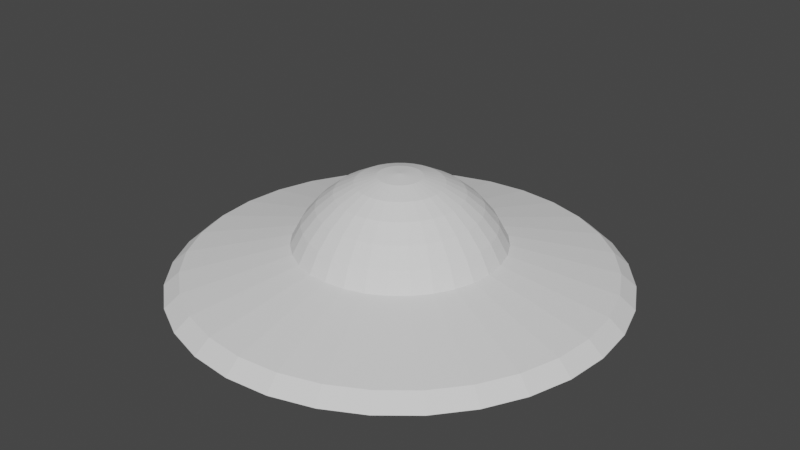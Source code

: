 # Source: hat.blend  (saved by Blender 3.3.6; exported with 4.5.12 LTS)
import bpy
from mathutils import Matrix  # noqa: F401  (used for matrix-valued properties, if any)

bpy.ops.wm.read_factory_settings(use_empty=True)
scene = bpy.context.scene
scene.name = 'Scene'

# ---- collections
col_collection = bpy.data.collections.new('Collection'); scene.collection.children.link(col_collection)

# ---- world
world_world = bpy.data.worlds.new('World'); scene.world = world_world
world_world.use_nodes = True; world_world.node_tree.nodes.clear()
_N = world_world.node_tree.nodes; _L = world_world.node_tree.links
n0 = _N.new('ShaderNodeOutputWorld'); n0.name = 'World Output'; n0.location = (300, 300)
n1 = _N.new('ShaderNodeBackground'); n1.name = 'Background'; n1.location = (10, 300)
n1.inputs[0].default_value = (0.05088, 0.05088, 0.05088, 1.0)
_L.new(n1.outputs[0], n0.inputs[0])
n0.is_active_output = True
world_world.color = (0.05088, 0.05088, 0.05088)
world_world.use_sun_shadow = False
world_world.sun_shadow_jitter_overblur = 0.0

# ---- meshes
me_sphere = bpy.data.meshes.new('Sphere')
me_sphere.from_pydata([(0.0, 0.5556, 0.8315), (0.0, 0.8315, 0.5556), (-1.554e-07, 1.996, 0.04981), (0.03806, 0.1913, 0.9808), (0.07466, 0.3753, 0.9239), (0.1084, 0.5449, 0.8315), (0.1379, 0.6935, 0.7071), (0.1622, 0.8155, 0.5556), (0.1802, 0.9061, 0.3827), (0.3895, 1.958, 0.04981), (0.07466, 0.1802, 0.9808), (0.1464, 0.3536, 0.9239), (0.2126, 0.5133, 0.8315), (0.2706, 0.6533, 0.7071), (0.3182, 0.7682, 0.5556), (0.3536, 0.8536, 0.3827), (0.764, 1.844, 0.04981), (0.1084, 0.1622, 0.9808), (0.2126, 0.3182, 0.9239), (0.3087, 0.4619, 0.8315), (0.3928, 0.5879, 0.7071), (0.4619, 0.6913, 0.5556), (0.5133, 0.7682, 0.3827), (1.109, 1.66, 0.04981), (0.1379, 0.1379, 0.9808), (0.2706, 0.2706, 0.9239), (0.3928, 0.3928, 0.8315), (0.5, 0.5, 0.7071), (0.5879, 0.5879, 0.5556), (0.6533, 0.6533, 0.3827), (1.412, 1.412, 0.04981), (0.1622, 0.1084, 0.9808), (0.3182, 0.2126, 0.9239), (0.4619, 0.3087, 0.8315), (0.5879, 0.3928, 0.7071), (0.6913, 0.4619, 0.5556), (0.7682, 0.5133, 0.3827), (1.66, 1.109, 0.04981), (0.0, 0.0, 1.0), (0.1802, 0.07466, 0.9808), (0.3536, 0.1464, 0.9239), (0.5133, 0.2126, 0.8315), (0.6533, 0.2706, 0.7071), (0.7682, 0.3182, 0.5556), (0.8536, 0.3536, 0.3827), (1.844, 0.764, 0.04981), (0.1913, 0.03806, 0.9808), (0.3753, 0.07466, 0.9239), (0.5449, 0.1084, 0.8315), (0.6935, 0.1379, 0.7071), (0.8155, 0.1622, 0.5556), (0.9061, 0.1802, 0.3827), (1.958, 0.3895, 0.04981), (0.1951, -1.118e-08, 0.9808), (0.3827, -2.235e-08, 0.9239), (0.5556, -5.215e-08, 0.8315), (0.7071, 1.49e-08, 0.7071), (0.8315, -8.941e-08, 0.5556), (0.9239, 4.47e-08, 0.3827), (1.996, -3.959e-07, 0.04981), (0.1913, -0.03806, 0.9808), (0.3753, -0.07466, 0.9239), (0.5449, -0.1084, 0.8315), (0.6935, -0.1379, 0.7071), (0.8155, -0.1622, 0.5556), (0.9061, -0.1802, 0.3827), (1.958, -0.3895, 0.04981), (0.1802, -0.07466, 0.9808), (0.3536, -0.1464, 0.9239), (0.5133, -0.2126, 0.8315), (0.6533, -0.2706, 0.7071), (0.7682, -0.3182, 0.5556), (0.8536, -0.3536, 0.3827), (1.844, -0.764, 0.04981), (0.1622, -0.1084, 0.9808), (0.3182, -0.2126, 0.9239), (0.4619, -0.3087, 0.8315), (0.5879, -0.3928, 0.7071), (0.6913, -0.4619, 0.5556), (0.7682, -0.5133, 0.3827), (1.66, -1.109, 0.04981), (0.1379, -0.1379, 0.9808), (0.2706, -0.2706, 0.9239), (0.3928, -0.3928, 0.8315), (0.5, -0.5, 0.7071), (0.5879, -0.5879, 0.5556), (0.6533, -0.6533, 0.3827), (1.412, -1.412, 0.04981), (0.1084, -0.1622, 0.9808), (0.2126, -0.3182, 0.9239), (0.3087, -0.4619, 0.8315), (0.3928, -0.5879, 0.7071), (0.4619, -0.6913, 0.5556), (0.5133, -0.7682, 0.3827), (1.109, -1.66, 0.04981), (0.07466, -0.1802, 0.9808), (0.1464, -0.3536, 0.9239), (0.2126, -0.5133, 0.8315), (0.2706, -0.6533, 0.7071), (0.3182, -0.7682, 0.5556), (0.3536, -0.8536, 0.3827), (0.764, -1.844, 0.04981), (0.03806, -0.1913, 0.9808), (0.07466, -0.3753, 0.9239), (0.1084, -0.5449, 0.8315), (0.1379, -0.6935, 0.7071), (0.1622, -0.8155, 0.5556), (0.1802, -0.9061, 0.3827), (0.3895, -1.958, 0.04981), (-7.451e-09, -0.1951, 0.9808), (-5.215e-08, -0.3827, 0.9239), (-9.686e-08, -0.5556, 0.8315), (-1.49e-08, -0.7071, 0.7071), (-1.043e-07, -0.8315, 0.5556), (2.98e-08, -0.9239, 0.3827), (-8.099e-07, -1.996, 0.04981), (-0.03806, -0.1913, 0.9808), (-0.07466, -0.3753, 0.9239), (-0.1084, -0.5449, 0.8315), (-0.1379, -0.6935, 0.7071), (-0.1622, -0.8155, 0.5556), (-0.1802, -0.9061, 0.3827), (-0.3895, -1.958, 0.04981), (-0.07466, -0.1802, 0.9808), (-0.1464, -0.3536, 0.9239), (-0.2126, -0.5133, 0.8315), (-0.2706, -0.6533, 0.7071), (-0.3182, -0.7682, 0.5556), (-0.3536, -0.8536, 0.3827), (-0.764, -1.844, 0.04981), (-0.1084, -0.1622, 0.9808), (-0.2126, -0.3182, 0.9239), (-0.3087, -0.4619, 0.8315), (-0.3928, -0.5879, 0.7071), (-0.4619, -0.6913, 0.5556), (-0.5133, -0.7682, 0.3827), (-1.109, -1.66, 0.04981), (-0.1379, -0.1379, 0.9808), (-0.2706, -0.2706, 0.9239), (-0.3928, -0.3928, 0.8315), (-0.5, -0.5, 0.7071), (-0.5879, -0.5879, 0.5556), (-0.6533, -0.6533, 0.3827), (-1.412, -1.412, 0.04981), (-0.1622, -0.1084, 0.9808), (-0.3182, -0.2126, 0.9239), (-0.4619, -0.3087, 0.8315), (-0.5879, -0.3928, 0.7071), (-0.6913, -0.4619, 0.5556), (-0.7682, -0.5133, 0.3827), (-1.66, -1.109, 0.04981), (-0.1802, -0.07466, 0.9808), (-0.3536, -0.1464, 0.9239), (-0.5133, -0.2126, 0.8315), (-0.6533, -0.2706, 0.7071), (-0.7682, -0.3182, 0.5556), (-0.8536, -0.3536, 0.3827), (-1.844, -0.764, 0.04981), (-0.1913, -0.03806, 0.9808), (-0.3753, -0.07466, 0.9239), (-0.5449, -0.1084, 0.8315), (-0.6935, -0.1379, 0.7071), (-0.8155, -0.1622, 0.5556), (-0.9061, -0.1802, 0.3827), (-1.958, -0.3895, 0.04981), (-0.1951, 1.863e-08, 0.9808), (-0.3827, 5.215e-08, 0.9239), (-0.5556, 1.49e-07, 0.8315), (-0.7071, 2.98e-08, 0.7071), (-0.8315, 1.639e-07, 0.5556), (-0.9239, 1.49e-08, 0.3827), (-1.996, 8.238e-07, 0.04981), (-0.1913, 0.03806, 0.9808), (-0.3753, 0.07466, 0.9239), (-0.5449, 0.1084, 0.8315), (-0.6935, 0.1379, 0.7071), (-0.8155, 0.1622, 0.5556), (-0.9061, 0.1802, 0.3827), (-1.958, 0.3895, 0.04981), (-0.1802, 0.07466, 0.9808), (-0.3536, 0.1464, 0.9239), (-0.5133, 0.2126, 0.8315), (-0.6533, 0.2706, 0.7071), (-0.7682, 0.3182, 0.5556), (-0.8536, 0.3536, 0.3827), (-1.844, 0.764, 0.04981), (-0.1622, 0.1084, 0.9808), (-0.3182, 0.2126, 0.9239), (-0.4619, 0.3087, 0.8315), (-0.5879, 0.3928, 0.7071), (-0.6913, 0.4619, 0.5556), (-0.7682, 0.5133, 0.3827), (-1.66, 1.109, 0.04981), (-0.1379, 0.1379, 0.9808), (-0.2706, 0.2706, 0.9239), (-0.3928, 0.3928, 0.8315), (-0.5, 0.5, 0.7071), (-0.5879, 0.5879, 0.5556), (-0.6533, 0.6533, 0.3827), (-1.412, 1.412, 0.04981), (-0.1084, 0.1622, 0.9808), (-0.2126, 0.3182, 0.9239), (-0.3087, 0.4619, 0.8315), (-0.3928, 0.5879, 0.7071), (-0.4619, 0.6913, 0.5556), (-0.5133, 0.7682, 0.3827), (-1.109, 1.66, 0.04981), (-0.07466, 0.1802, 0.9808), (-0.1464, 0.3536, 0.9239), (-0.2126, 0.5133, 0.8315), (-0.2706, 0.6533, 0.7071), (-0.3182, 0.7682, 0.5556), (-0.3536, 0.8536, 0.3827), (-0.764, 1.844, 0.04981), (-0.03806, 0.1913, 0.9808), (-0.07466, 0.3753, 0.9239), (-0.1084, 0.5449, 0.8315), (-0.1379, 0.6935, 0.7071), (-0.1622, 0.8155, 0.5556), (-0.1802, 0.9061, 0.3827), (-0.3895, 1.958, 0.04981), (1.49e-08, 0.1951, 0.9808), (6.706e-08, 0.3827, 0.9239), (8.941e-08, 0.7071, 0.7071), (5.96e-08, 0.9239, 0.3827), (-1.554e-07, 1.995, 0.05317), (-1.352e-07, 1.861, 0.1676), (0.3631, 1.825, 0.1676), (0.3892, 1.957, 0.05317), (0.7122, 1.719, 0.1676), (0.7635, 1.843, 0.05317), (1.034, 1.547, 0.1676), (1.108, 1.659, 0.05317), (1.316, 1.316, 0.1676), (1.411, 1.411, 0.05317), (1.547, 1.034, 0.1676), (1.659, 1.108, 0.05317), (1.719, 0.7122, 0.1676), (1.843, 0.7635, 0.05317), (1.825, 0.3631, 0.1676), (1.957, 0.3892, 0.05317), (1.861, -2.198e-07, 0.1676), (1.995, -3.907e-07, 0.05317), (1.825, -0.3631, 0.1676), (1.957, -0.3892, 0.05317), (1.719, -0.7122, 0.1676), (1.843, -0.7635, 0.05317), (1.547, -1.034, 0.1676), (1.659, -1.108, 0.05317), (1.316, -1.316, 0.1676), (1.411, -1.411, 0.05317), (1.034, -1.547, 0.1676), (1.108, -1.659, 0.05317), (0.7122, -1.719, 0.1676), (0.7635, -1.843, 0.05317), (0.3631, -1.825, 0.1676), (0.3892, -1.957, 0.05317), (-3.806e-07, -1.861, 0.1676), (-7.963e-07, -1.995, 0.05317), (-0.3631, -1.825, 0.1676), (-0.3892, -1.957, 0.05317), (-0.7122, -1.719, 0.1676), (-0.7635, -1.843, 0.05317), (-1.034, -1.547, 0.1676), (-1.108, -1.659, 0.05317), (-1.316, -1.316, 0.1676), (-1.411, -1.411, 0.05317), (-1.547, -1.034, 0.1676), (-1.659, -1.108, 0.05317), (-1.719, -0.7122, 0.1676), (-1.843, -0.7635, 0.05317), (-1.825, -0.3631, 0.1676), (-1.957, -0.3892, 0.05317), (-1.861, 4.244e-07, 0.1676), (-1.995, 8.112e-07, 0.05317), (-1.825, 0.3631, 0.1676), (-1.957, 0.3892, 0.05317), (-1.719, 0.7122, 0.1676), (-1.843, 0.7635, 0.05317), (-1.547, 1.034, 0.1676), (-1.659, 1.108, 0.05317), (-1.316, 1.316, 0.1676), (-1.411, 1.411, 0.05317), (-1.034, 1.547, 0.1676), (-1.108, 1.659, 0.05317), (-0.7122, 1.719, 0.1676), (-0.7635, 1.843, 0.05317), (-0.3631, 1.825, 0.1676), (-0.3892, 1.957, 0.05317)], [], [(226, 224, 8, 227), (221, 38, 3), (222, 221, 3, 4), (0, 222, 4, 5), (223, 0, 5, 6), (1, 223, 6, 7), (224, 1, 7, 8), (287, 219, 224, 226), (9, 228, 230, 16), (229, 15, 22, 231), (3, 38, 10), (4, 3, 10, 11), (5, 4, 11, 12), (6, 5, 12, 13), (7, 6, 13, 14), (8, 7, 14, 15), (12, 11, 18, 19), (13, 12, 19, 20), (14, 13, 20, 21), (15, 14, 21, 22), (16, 230, 232, 23), (231, 22, 29, 233), (10, 38, 17), (11, 10, 17, 18), (23, 232, 234, 30), (233, 29, 36, 235), (17, 38, 24), (18, 17, 24, 25), (19, 18, 25, 26), (20, 19, 26, 27), (21, 20, 27, 28), (22, 21, 28, 29), (27, 26, 33, 34), (28, 27, 34, 35), (29, 28, 35, 36), (30, 234, 236, 37), (235, 36, 44, 237), (24, 38, 31), (25, 24, 31, 32), (26, 25, 32, 33), (237, 44, 51, 239), (31, 38, 39), (32, 31, 39, 40), (33, 32, 40, 41), (34, 33, 41, 42), (35, 34, 42, 43), (36, 35, 43, 44), (37, 236, 238, 45), (43, 42, 49, 50), (44, 43, 50, 51), (45, 238, 240, 52), (239, 51, 58, 241), (39, 38, 46), (40, 39, 46, 47), (41, 40, 47, 48), (42, 41, 48, 49), (46, 38, 53), (47, 46, 53, 54), (48, 47, 54, 55), (49, 48, 55, 56), (50, 49, 56, 57), (51, 50, 57, 58), (52, 240, 242, 59), (241, 58, 65, 243), (57, 56, 63, 64), (58, 57, 64, 65), (59, 242, 244, 66), (243, 65, 72, 245), (53, 38, 60), (54, 53, 60, 61), (55, 54, 61, 62), (56, 55, 62, 63), (61, 60, 67, 68), (62, 61, 68, 69), (63, 62, 69, 70), (64, 63, 70, 71), (65, 64, 71, 72), (66, 244, 246, 73), (245, 72, 79, 247), (60, 38, 67), (72, 71, 78, 79), (73, 246, 248, 80), (247, 79, 86, 249), (67, 38, 74), (68, 67, 74, 75), (69, 68, 75, 76), (70, 69, 76, 77), (71, 70, 77, 78), (75, 74, 81, 82), (76, 75, 82, 83), (77, 76, 83, 84), (78, 77, 84, 85), (79, 78, 85, 86), (80, 248, 250, 87), (249, 86, 93, 251), (74, 38, 81), (86, 85, 92, 93), (87, 250, 252, 94), (251, 93, 100, 253), (81, 38, 88), (82, 81, 88, 89), (83, 82, 89, 90), (84, 83, 90, 91), (85, 84, 91, 92), (90, 89, 96, 97), (91, 90, 97, 98), (92, 91, 98, 99), (93, 92, 99, 100), (94, 252, 254, 101), (253, 100, 107, 255), (88, 38, 95), (89, 88, 95, 96), (101, 254, 256, 108), (255, 107, 114, 257), (95, 38, 102), (96, 95, 102, 103), (97, 96, 103, 104), (98, 97, 104, 105), (99, 98, 105, 106), (100, 99, 106, 107), (105, 104, 111, 112), (106, 105, 112, 113), (107, 106, 113, 114), (108, 256, 258, 115), (257, 114, 121, 259), (102, 38, 109), (103, 102, 109, 110), (104, 103, 110, 111), (259, 121, 128, 261), (109, 38, 116), (110, 109, 116, 117), (111, 110, 117, 118), (112, 111, 118, 119), (113, 112, 119, 120), (114, 113, 120, 121), (115, 258, 260, 122), (119, 118, 125, 126), (120, 119, 126, 127), (121, 120, 127, 128), (122, 260, 262, 129), (261, 128, 135, 263), (116, 38, 123), (117, 116, 123, 124), (118, 117, 124, 125), (263, 135, 142, 265), (123, 38, 130), (124, 123, 130, 131), (125, 124, 131, 132), (126, 125, 132, 133), (127, 126, 133, 134), (128, 127, 134, 135), (129, 262, 264, 136), (134, 133, 140, 141), (135, 134, 141, 142), (136, 264, 266, 143), (265, 142, 149, 267), (130, 38, 137), (131, 130, 137, 138), (132, 131, 138, 139), (133, 132, 139, 140), (137, 38, 144), (138, 137, 144, 145), (139, 138, 145, 146), (140, 139, 146, 147), (141, 140, 147, 148), (142, 141, 148, 149), (143, 266, 268, 150), (267, 149, 156, 269), (148, 147, 154, 155), (149, 148, 155, 156), (150, 268, 270, 157), (269, 156, 163, 271), (144, 38, 151), (145, 144, 151, 152), (146, 145, 152, 153), (147, 146, 153, 154), (152, 151, 158, 159), (153, 152, 159, 160), (154, 153, 160, 161), (155, 154, 161, 162), (156, 155, 162, 163), (157, 270, 272, 164), (271, 163, 170, 273), (151, 38, 158), (163, 162, 169, 170), (164, 272, 274, 171), (273, 170, 177, 275), (158, 38, 165), (159, 158, 165, 166), (160, 159, 166, 167), (161, 160, 167, 168), (162, 161, 168, 169), (167, 166, 173, 174), (168, 167, 174, 175), (169, 168, 175, 176), (170, 169, 176, 177), (171, 274, 276, 178), (275, 177, 184, 277), (165, 38, 172), (166, 165, 172, 173), (178, 276, 278, 185), (277, 184, 191, 279), (172, 38, 179), (173, 172, 179, 180), (174, 173, 180, 181), (175, 174, 181, 182), (176, 175, 182, 183), (177, 176, 183, 184), (181, 180, 187, 188), (182, 181, 188, 189), (183, 182, 189, 190), (184, 183, 190, 191), (185, 278, 280, 192), (279, 191, 198, 281), (179, 38, 186), (180, 179, 186, 187), (192, 280, 282, 199), (281, 198, 205, 283), (186, 38, 193), (187, 186, 193, 194), (188, 187, 194, 195), (189, 188, 195, 196), (190, 189, 196, 197), (191, 190, 197, 198), (196, 195, 202, 203), (197, 196, 203, 204), (198, 197, 204, 205), (199, 282, 284, 206), (283, 205, 212, 285), (193, 38, 200), (194, 193, 200, 201), (195, 194, 201, 202), (285, 212, 219, 287), (200, 38, 207), (201, 200, 207, 208), (202, 201, 208, 209), (203, 202, 209, 210), (204, 203, 210, 211), (205, 204, 211, 212), (206, 284, 286, 213), (210, 209, 216, 217), (211, 210, 217, 218), (212, 211, 218, 219), (213, 286, 288, 220), (207, 38, 214), (208, 207, 214, 215), (209, 208, 215, 216), (2, 225, 228, 9), (214, 38, 221), (215, 214, 221, 222), (216, 215, 222, 0), (217, 216, 0, 223), (218, 217, 223, 1), (219, 218, 1, 224), (227, 8, 15, 229), (9, 16, 23, 30, 37, 45, 52, 59, 66, 73, 80, 87, 94, 101, 108, 115, 122, 129, 136, 143, 150, 157, 164, 171, 178, 185, 192, 199, 206, 213, 220, 2), (226, 227, 228, 225), (230, 228, 227, 229), (232, 230, 229, 231), (234, 232, 231, 233), (236, 234, 233, 235), (235, 237, 238, 236), (240, 238, 237, 239), (242, 240, 239, 241), (244, 242, 241, 243), (246, 244, 243, 245), (248, 246, 245, 247), (250, 248, 247, 249), (252, 250, 249, 251), (254, 252, 251, 253), (256, 254, 253, 255), (258, 256, 255, 257), (257, 259, 260, 258), (262, 260, 259, 261), (261, 263, 264, 262), (266, 264, 263, 265), (268, 266, 265, 267), (270, 268, 267, 269), (272, 270, 269, 271), (274, 272, 271, 273), (276, 274, 273, 275), (278, 276, 275, 277), (280, 278, 277, 279), (282, 280, 279, 281), (284, 282, 281, 283), (283, 285, 286, 284), (288, 286, 285, 287), (287, 226, 225, 288), (220, 288, 225, 2)])
_uv = me_sphere.uv_layers.new(name='UVMap')
_uv.uv.foreach_set('vector', [0.75, 0.5684, 0.75, 0.625, 0.7188, 0.625, 0.7188, 0.5684, 0.75, 0.9375, 0.7344, 1.0, 0.7188, 0.9375, 0.75, 0.875, 0.75, 0.9375, 0.7188, 0.9375, 0.7188, 0.875, 0.75, 0.8125, 0.75, 0.875, 0.7188, 0.875, 0.7188, 0.8125, 0.75, 0.75, 0.75, 0.8125, 0.7188, 0.8125, 0.7188, 0.75, 0.75, 0.6875, 0.75, 0.75, 0.7188, 0.75, 0.7188, 0.6875, 0.75, 0.625, 0.75, 0.6875, 0.7188, 0.6875, 0.7188, 0.625, 0.7812, 0.5684, 0.7812, 0.625, 0.75, 0.625, 0.75, 0.5684, 0.7188, 0.5, 0.7188, 0.5022, 0.6875, 0.5022, 0.6875, 0.5, 0.6875, 0.5684, 0.6875, 0.625, 0.6562, 0.625, 0.6562, 0.5684, 0.7188, 0.9375, 0.7031, 1.0, 0.6875, 0.9375, 0.7188, 0.875, 0.7188, 0.9375, 0.6875, 0.9375, 0.6875, 0.875, 0.7188, 0.8125, 0.7188, 0.875, 0.6875, 0.875, 0.6875, 0.8125, 0.7188, 0.75, 0.7188, 0.8125, 0.6875, 0.8125, 0.6875, 0.75, 0.7188, 0.6875, 0.7188, 0.75, 0.6875, 0.75, 0.6875, 0.6875, 0.7188, 0.625, 0.7188, 0.6875, 0.6875, 0.6875, 0.6875, 0.625, 0.6875, 0.8125, 0.6875, 0.875, 0.6562, 0.875, 0.6562, 0.8125, 0.6875, 0.75, 0.6875, 0.8125, 0.6562, 0.8125, 0.6562, 0.75, 0.6875, 0.6875, 0.6875, 0.75, 0.6562, 0.75, 0.6562, 0.6875, 0.6875, 0.625, 0.6875, 0.6875, 0.6562, 0.6875, 0.6562, 0.625, 0.6875, 0.5, 0.6875, 0.5022, 0.6562, 0.5022, 0.6562, 0.5, 0.6562, 0.5684, 0.6562, 0.625, 0.625, 0.625, 0.625, 0.5684, 0.6875, 0.9375, 0.6719, 1.0, 0.6562, 0.9375, 0.6875, 0.875, 0.6875, 0.9375, 0.6562, 0.9375, 0.6562, 0.875, 0.6562, 0.5, 0.6562, 0.5022, 0.625, 0.5022, 0.625, 0.5, 0.625, 0.5684, 0.625, 0.625, 0.5938, 0.625, 0.5938, 0.5684, 0.6562, 0.9375, 0.6406, 1.0, 0.625, 0.9375, 0.6562, 0.875, 0.6562, 0.9375, 0.625, 0.9375, 0.625, 0.875, 0.6562, 0.8125, 0.6562, 0.875, 0.625, 0.875, 0.625, 0.8125, 0.6562, 0.75, 0.6562, 0.8125, 0.625, 0.8125, 0.625, 0.75, 0.6562, 0.6875, 0.6562, 0.75, 0.625, 0.75, 0.625, 0.6875, 0.6562, 0.625, 0.6562, 0.6875, 0.625, 0.6875, 0.625, 0.625, 0.625, 0.75, 0.625, 0.8125, 0.5938, 0.8125, 0.5938, 0.75, 0.625, 0.6875, 0.625, 0.75, 0.5938, 0.75, 0.5938, 0.6875, 0.625, 0.625, 0.625, 0.6875, 0.5938, 0.6875, 0.5938, 0.625, 0.625, 0.5, 0.625, 0.5022, 0.5938, 0.5022, 0.5938, 0.5, 0.5938, 0.5684, 0.5938, 0.625, 0.5625, 0.625, 0.5625, 0.5684, 0.625, 0.9375, 0.6094, 1.0, 0.5938, 0.9375, 0.625, 0.875, 0.625, 0.9375, 0.5938, 0.9375, 0.5938, 0.875, 0.625, 0.8125, 0.625, 0.875, 0.5938, 0.875, 0.5938, 0.8125, 0.5625, 0.5684, 0.5625, 0.625, 0.5312, 0.625, 0.5312, 0.5684, 0.5938, 0.9375, 0.5781, 1.0, 0.5625, 0.9375, 0.5938, 0.875, 0.5938, 0.9375, 0.5625, 0.9375, 0.5625, 0.875, 0.5938, 0.8125, 0.5938, 0.875, 0.5625, 0.875, 0.5625, 0.8125, 0.5938, 0.75, 0.5938, 0.8125, 0.5625, 0.8125, 0.5625, 0.75, 0.5938, 0.6875, 0.5938, 0.75, 0.5625, 0.75, 0.5625, 0.6875, 0.5938, 0.625, 0.5938, 0.6875, 0.5625, 0.6875, 0.5625, 0.625, 0.5938, 0.5, 0.5938, 0.5022, 0.5625, 0.5022, 0.5625, 0.5, 0.5625, 0.6875, 0.5625, 0.75, 0.5312, 0.75, 0.5312, 0.6875, 0.5625, 0.625, 0.5625, 0.6875, 0.5312, 0.6875, 0.5312, 0.625, 0.5625, 0.5, 0.5625, 0.5022, 0.5312, 0.5022, 0.5312, 0.5, 0.5312, 0.5684, 0.5312, 0.625, 0.5, 0.625, 0.5, 0.5684, 0.5625, 0.9375, 0.5469, 1.0, 0.5312, 0.9375, 0.5625, 0.875, 0.5625, 0.9375, 0.5312, 0.9375, 0.5312, 0.875, 0.5625, 0.8125, 0.5625, 0.875, 0.5312, 0.875, 0.5312, 0.8125, 0.5625, 0.75, 0.5625, 0.8125, 0.5312, 0.8125, 0.5312, 0.75, 0.5312, 0.9375, 0.5156, 1.0, 0.5, 0.9375, 0.5312, 0.875, 0.5312, 0.9375, 0.5, 0.9375, 0.5, 0.875, 0.5312, 0.8125, 0.5312, 0.875, 0.5, 0.875, 0.5, 0.8125, 0.5312, 0.75, 0.5312, 0.8125, 0.5, 0.8125, 0.5, 0.75, 0.5312, 0.6875, 0.5312, 0.75, 0.5, 0.75, 0.5, 0.6875, 0.5312, 0.625, 0.5312, 0.6875, 0.5, 0.6875, 0.5, 0.625, 0.5312, 0.5, 0.5312, 0.5022, 0.5, 0.5022, 0.5, 0.5, 0.5, 0.5684, 0.5, 0.625, 0.4688, 0.625, 0.4688, 0.5684, 0.5, 0.6875, 0.5, 0.75, 0.4688, 0.75, 0.4687, 0.6875, 0.5, 0.625, 0.5, 0.6875, 0.4687, 0.6875, 0.4688, 0.625, 0.5, 0.5, 0.5, 0.5022, 0.4687, 0.5022, 0.4687, 0.5, 0.4688, 0.5684, 0.4688, 0.625, 0.4375, 0.625, 0.4375, 0.5684, 0.5, 0.9375, 0.4844, 1.0, 0.4688, 0.9375, 0.5, 0.875, 0.5, 0.9375, 0.4688, 0.9375, 0.4688, 0.875, 0.5, 0.8125, 0.5, 0.875, 0.4688, 0.875, 0.4688, 0.8125, 0.5, 0.75, 0.5, 0.8125, 0.4688, 0.8125, 0.4688, 0.75, 0.4688, 0.875, 0.4688, 0.9375, 0.4375, 0.9375, 0.4375, 0.875, 0.4688, 0.8125, 0.4688, 0.875, 0.4375, 0.875, 0.4375, 0.8125, 0.4688, 0.75, 0.4688, 0.8125, 0.4375, 0.8125, 0.4375, 0.75, 0.4687, 0.6875, 0.4688, 0.75, 0.4375, 0.75, 0.4375, 0.6875, 0.4688, 0.625, 0.4687, 0.6875, 0.4375, 0.6875, 0.4375, 0.625, 0.4687, 0.5, 0.4688, 0.5022, 0.4375, 0.5022, 0.4375, 0.5, 0.4375, 0.5684, 0.4375, 0.625, 0.4062, 0.625, 0.4062, 0.5684, 0.4688, 0.9375, 0.4531, 1.0, 0.4375, 0.9375, 0.4375, 0.625, 0.4375, 0.6875, 0.4062, 0.6875, 0.4062, 0.625, 0.4375, 0.5, 0.4375, 0.5022, 0.4062, 0.5022, 0.4062, 0.5, 0.4062, 0.5684, 0.4062, 0.625, 0.375, 0.625, 0.375, 0.5684, 0.4375, 0.9375, 0.4219, 1.0, 0.4062, 0.9375, 0.4375, 0.875, 0.4375, 0.9375, 0.4062, 0.9375, 0.4062, 0.875, 0.4375, 0.8125, 0.4375, 0.875, 0.4062, 0.875, 0.4062, 0.8125, 0.4375, 0.75, 0.4375, 0.8125, 0.4062, 0.8125, 0.4062, 0.75, 0.4375, 0.6875, 0.4375, 0.75, 0.4062, 0.75, 0.4062, 0.6875, 0.4062, 0.875, 0.4062, 0.9375, 0.375, 0.9375, 0.375, 0.875, 0.4062, 0.8125, 0.4062, 0.875, 0.375, 0.875, 0.375, 0.8125, 0.4062, 0.75, 0.4062, 0.8125, 0.375, 0.8125, 0.375, 0.75, 0.4062, 0.6875, 0.4062, 0.75, 0.375, 0.75, 0.375, 0.6875, 0.4062, 0.625, 0.4062, 0.6875, 0.375, 0.6875, 0.375, 0.625, 0.4062, 0.5, 0.4062, 0.5022, 0.375, 0.5022, 0.375, 0.5, 0.375, 0.5684, 0.375, 0.625, 0.3438, 0.625, 0.3438, 0.5684, 0.4062, 0.9375, 0.3906, 1.0, 0.375, 0.9375, 0.375, 0.625, 0.375, 0.6875, 0.3438, 0.6875, 0.3438, 0.625, 0.375, 0.5, 0.375, 0.5022, 0.3437, 0.5022, 0.3437, 0.5, 0.3438, 0.5684, 0.3438, 0.625, 0.3125, 0.625, 0.3125, 0.5684, 0.375, 0.9375, 0.3594, 1.0, 0.3438, 0.9375, 0.375, 0.875, 0.375, 0.9375, 0.3438, 0.9375, 0.3438, 0.875, 0.375, 0.8125, 0.375, 0.875, 0.3438, 0.875, 0.3438, 0.8125, 0.375, 0.75, 0.375, 0.8125, 0.3438, 0.8125, 0.3438, 0.75, 0.375, 0.6875, 0.375, 0.75, 0.3438, 0.75, 0.3438, 0.6875, 0.3438, 0.8125, 0.3438, 0.875, 0.3125, 0.875, 0.3125, 0.8125, 0.3438, 0.75, 0.3438, 0.8125, 0.3125, 0.8125, 0.3125, 0.75, 0.3438, 0.6875, 0.3438, 0.75, 0.3125, 0.75, 0.3125, 0.6875, 0.3438, 0.625, 0.3438, 0.6875, 0.3125, 0.6875, 0.3125, 0.625, 0.3437, 0.5, 0.3437, 0.5022, 0.3125, 0.5022, 0.3125, 0.5, 0.3125, 0.5684, 0.3125, 0.625, 0.2812, 0.625, 0.2812, 0.5684, 0.3438, 0.9375, 0.3281, 1.0, 0.3125, 0.9375, 0.3438, 0.875, 0.3438, 0.9375, 0.3125, 0.9375, 0.3125, 0.875, 0.3125, 0.5, 0.3125, 0.5022, 0.2812, 0.5022, 0.2812, 0.5, 0.2812, 0.5684, 0.2812, 0.625, 0.25, 0.625, 0.25, 0.5684, 0.3125, 0.9375, 0.2969, 1.0, 0.2812, 0.9375, 0.3125, 0.875, 0.3125, 0.9375, 0.2812, 0.9375, 0.2812, 0.875, 0.3125, 0.8125, 0.3125, 0.875, 0.2812, 0.875, 0.2812, 0.8125, 0.3125, 0.75, 0.3125, 0.8125, 0.2812, 0.8125, 0.2812, 0.75, 0.3125, 0.6875, 0.3125, 0.75, 0.2812, 0.75, 0.2812, 0.6875, 0.3125, 0.625, 0.3125, 0.6875, 0.2812, 0.6875, 0.2812, 0.625, 0.2812, 0.75, 0.2812, 0.8125, 0.25, 0.8125, 0.25, 0.75, 0.2812, 0.6875, 0.2812, 0.75, 0.25, 0.75, 0.25, 0.6875, 0.2812, 0.625, 0.2812, 0.6875, 0.25, 0.6875, 0.25, 0.625, 0.2812, 0.5, 0.2812, 0.5022, 0.25, 0.5022, 0.25, 0.5, 0.25, 0.5684, 0.25, 0.625, 0.2188, 0.625, 0.2188, 0.5684, 0.2812, 0.9375, 0.2656, 1.0, 0.25, 0.9375, 0.2812, 0.875, 0.2812, 0.9375, 0.25, 0.9375, 0.25, 0.875, 0.2812, 0.8125, 0.2812, 0.875, 0.25, 0.875, 0.25, 0.8125, 0.2188, 0.5684, 0.2188, 0.625, 0.1875, 0.625, 0.1875, 0.5684, 0.25, 0.9375, 0.2344, 1.0, 0.2188, 0.9375, 0.25, 0.875, 0.25, 0.9375, 0.2188, 0.9375, 0.2188, 0.875, 0.25, 0.8125, 0.25, 0.875, 0.2188, 0.875, 0.2188, 0.8125, 0.25, 0.75, 0.25, 0.8125, 0.2188, 0.8125, 0.2188, 0.75, 0.25, 0.6875, 0.25, 0.75, 0.2188, 0.75, 0.2188, 0.6875, 0.25, 0.625, 0.25, 0.6875, 0.2188, 0.6875, 0.2188, 0.625, 0.25, 0.5, 0.25, 0.5022, 0.2187, 0.5022, 0.2187, 0.5, 0.2188, 0.75, 0.2188, 0.8125, 0.1875, 0.8125, 0.1875, 0.75, 0.2188, 0.6875, 0.2188, 0.75, 0.1875, 0.75, 0.1875, 0.6875, 0.2188, 0.625, 0.2188, 0.6875, 0.1875, 0.6875, 0.1875, 0.625, 0.2187, 0.5, 0.2187, 0.5022, 0.1875, 0.5022, 0.1875, 0.5, 0.1875, 0.5684, 0.1875, 0.625, 0.1563, 0.625, 0.1562, 0.5684, 0.2188, 0.9375, 0.2031, 1.0, 0.1875, 0.9375, 0.2188, 0.875, 0.2188, 0.9375, 0.1875, 0.9375, 0.1875, 0.875, 0.2188, 0.8125, 0.2188, 0.875, 0.1875, 0.875, 0.1875, 0.8125, 0.1562, 0.5684, 0.1563, 0.625, 0.125, 0.625, 0.125, 0.5684, 0.1875, 0.9375, 0.1719, 1.0, 0.1563, 0.9375, 0.1875, 0.875, 0.1875, 0.9375, 0.1563, 0.9375, 0.1562, 0.875, 0.1875, 0.8125, 0.1875, 0.875, 0.1562, 0.875, 0.1562, 0.8125, 0.1875, 0.75, 0.1875, 0.8125, 0.1562, 0.8125, 0.1562, 0.75, 0.1875, 0.6875, 0.1875, 0.75, 0.1562, 0.75, 0.1562, 0.6875, 0.1875, 0.625, 0.1875, 0.6875, 0.1562, 0.6875, 0.1563, 0.625, 0.1875, 0.5, 0.1875, 0.5022, 0.1562, 0.5022, 0.1562, 0.5, 0.1562, 0.6875, 0.1562, 0.75, 0.125, 0.75, 0.125, 0.6875, 0.1563, 0.625, 0.1562, 0.6875, 0.125, 0.6875, 0.125, 0.625, 0.1562, 0.5, 0.1562, 0.5022, 0.125, 0.5022, 0.125, 0.5, 0.125, 0.5684, 0.125, 0.625, 0.09375, 0.625, 0.09375, 0.5684, 0.1563, 0.9375, 0.1406, 1.0, 0.125, 0.9375, 0.1562, 0.875, 0.1563, 0.9375, 0.125, 0.9375, 0.125, 0.875, 0.1562, 0.8125, 0.1562, 0.875, 0.125, 0.875, 0.125, 0.8125, 0.1562, 0.75, 0.1562, 0.8125, 0.125, 0.8125, 0.125, 0.75, 0.125, 0.9375, 0.1094, 1.0, 0.09375, 0.9375, 0.125, 0.875, 0.125, 0.9375, 0.09375, 0.9375, 0.09375, 0.875, 0.125, 0.8125, 0.125, 0.875, 0.09375, 0.875, 0.09375, 0.8125, 0.125, 0.75, 0.125, 0.8125, 0.09375, 0.8125, 0.09375, 0.75, 0.125, 0.6875, 0.125, 0.75, 0.09375, 0.75, 0.09375, 0.6875, 0.125, 0.625, 0.125, 0.6875, 0.09375, 0.6875, 0.09375, 0.625, 0.125, 0.5, 0.125, 0.5022, 0.09375, 0.5022, 0.09375, 0.5, 0.09375, 0.5684, 0.09375, 0.625, 0.0625, 0.625, 0.0625, 0.5684, 0.09375, 0.6875, 0.09375, 0.75, 0.0625, 0.75, 0.0625, 0.6875, 0.09375, 0.625, 0.09375, 0.6875, 0.0625, 0.6875, 0.0625, 0.625, 0.09375, 0.5, 0.09375, 0.5022, 0.0625, 0.5022, 0.0625, 0.5, 0.0625, 0.5684, 0.0625, 0.625, 0.03125, 0.625, 0.03125, 0.5684, 0.09375, 0.9375, 0.07812, 1.0, 0.0625, 0.9375, 0.09375, 0.875, 0.09375, 0.9375, 0.0625, 0.9375, 0.0625, 0.875, 0.09375, 0.8125, 0.09375, 0.875, 0.0625, 0.875, 0.0625, 0.8125, 0.09375, 0.75, 0.09375, 0.8125, 0.0625, 0.8125, 0.0625, 0.75, 0.0625, 0.875, 0.0625, 0.9375, 0.03125, 0.9375, 0.03125, 0.875, 0.0625, 0.8125, 0.0625, 0.875, 0.03125, 0.875, 0.03125, 0.8125, 0.0625, 0.75, 0.0625, 0.8125, 0.03125, 0.8125, 0.03125, 0.75, 0.0625, 0.6875, 0.0625, 0.75, 0.03125, 0.75, 0.03125, 0.6875, 0.0625, 0.625, 0.0625, 0.6875, 0.03125, 0.6875, 0.03125, 0.625, 0.0625, 0.5, 0.0625, 0.5022, 0.03125, 0.5022, 0.03125, 0.5, 0.03125, 0.5684, 0.03125, 0.625, 0.0, 0.625, 0.0, 0.5684, 0.0625, 0.9375, 0.04687, 1.0, 0.03125, 0.9375, 0.03125, 0.625, 0.03125, 0.6875, 0.0, 0.6875, 0.0, 0.625, 0.03125, 0.5, 0.03125, 0.5022, 0.0, 0.5022, 0.0, 0.5, 1.0, 0.5684, 1.0, 0.625, 0.9688, 0.625, 0.9687, 0.5684, 0.03125, 0.9375, 0.01562, 1.0, 0.0, 0.9375, 0.03125, 0.875, 0.03125, 0.9375, 0.0, 0.9375, 0.0, 0.875, 0.03125, 0.8125, 0.03125, 0.875, 0.0, 0.875, 0.0, 0.8125, 0.03125, 0.75, 0.03125, 0.8125, 0.0, 0.8125, 0.0, 0.75, 0.03125, 0.6875, 0.03125, 0.75, 0.0, 0.75, 0.0, 0.6875, 1.0, 0.8125, 1.0, 0.875, 0.9687, 0.875, 0.9687, 0.8125, 1.0, 0.75, 1.0, 0.8125, 0.9687, 0.8125, 0.9688, 0.75, 1.0, 0.6875, 1.0, 0.75, 0.9688, 0.75, 0.9687, 0.6875, 1.0, 0.625, 1.0, 0.6875, 0.9687, 0.6875, 0.9688, 0.625, 1.0, 0.5, 1.0, 0.5022, 0.9687, 0.5022, 0.9687, 0.5, 0.9687, 0.5684, 0.9688, 0.625, 0.9375, 0.625, 0.9375, 0.5684, 1.0, 0.9375, 0.9844, 1.0, 0.9688, 0.9375, 1.0, 0.875, 1.0, 0.9375, 0.9688, 0.9375, 0.9687, 0.875, 0.9687, 0.5, 0.9687, 0.5022, 0.9375, 0.5022, 0.9375, 0.5, 0.9375, 0.5684, 0.9375, 0.625, 0.9062, 0.625, 0.9062, 0.5684, 0.9688, 0.9375, 0.9531, 1.0, 0.9375, 0.9375, 0.9687, 0.875, 0.9688, 0.9375, 0.9375, 0.9375, 0.9375, 0.875, 0.9687, 0.8125, 0.9687, 0.875, 0.9375, 0.875, 0.9375, 0.8125, 0.9688, 0.75, 0.9687, 0.8125, 0.9375, 0.8125, 0.9375, 0.75, 0.9687, 0.6875, 0.9688, 0.75, 0.9375, 0.75, 0.9375, 0.6875, 0.9688, 0.625, 0.9687, 0.6875, 0.9375, 0.6875, 0.9375, 0.625, 0.9375, 0.8125, 0.9375, 0.875, 0.9062, 0.875, 0.9062, 0.8125, 0.9375, 0.75, 0.9375, 0.8125, 0.9062, 0.8125, 0.9062, 0.75, 0.9375, 0.6875, 0.9375, 0.75, 0.9062, 0.75, 0.9062, 0.6875, 0.9375, 0.625, 0.9375, 0.6875, 0.9062, 0.6875, 0.9062, 0.625, 0.9375, 0.5, 0.9375, 0.5022, 0.9062, 0.5022, 0.9062, 0.5, 0.9062, 0.5684, 0.9062, 0.625, 0.875, 0.625, 0.875, 0.5684, 0.9375, 0.9375, 0.9219, 1.0, 0.9062, 0.9375, 0.9375, 0.875, 0.9375, 0.9375, 0.9062, 0.9375, 0.9062, 0.875, 0.9062, 0.5, 0.9062, 0.5022, 0.875, 0.5022, 0.875, 0.5, 0.875, 0.5684, 0.875, 0.625, 0.8438, 0.625, 0.8437, 0.5684, 0.9062, 0.9375, 0.8906, 1.0, 0.875, 0.9375, 0.9062, 0.875, 0.9062, 0.9375, 0.875, 0.9375, 0.875, 0.875, 0.9062, 0.8125, 0.9062, 0.875, 0.875, 0.875, 0.875, 0.8125, 0.9062, 0.75, 0.9062, 0.8125, 0.875, 0.8125, 0.875, 0.75, 0.9062, 0.6875, 0.9062, 0.75, 0.875, 0.75, 0.875, 0.6875, 0.9062, 0.625, 0.9062, 0.6875, 0.875, 0.6875, 0.875, 0.625, 0.875, 0.75, 0.875, 0.8125, 0.8437, 0.8125, 0.8438, 0.75, 0.875, 0.6875, 0.875, 0.75, 0.8438, 0.75, 0.8437, 0.6875, 0.875, 0.625, 0.875, 0.6875, 0.8437, 0.6875, 0.8438, 0.625, 0.875, 0.5, 0.875, 0.5022, 0.8437, 0.5022, 0.8437, 0.5, 0.8437, 0.5684, 0.8438, 0.625, 0.8125, 0.625, 0.8125, 0.5684, 0.875, 0.9375, 0.8594, 1.0, 0.8438, 0.9375, 0.875, 0.875, 0.875, 0.9375, 0.8438, 0.9375, 0.8438, 0.875, 0.875, 0.8125, 0.875, 0.875, 0.8438, 0.875, 0.8437, 0.8125, 0.8125, 0.5684, 0.8125, 0.625, 0.7812, 0.625, 0.7812, 0.5684, 0.8438, 0.9375, 0.8281, 1.0, 0.8125, 0.9375, 0.8438, 0.875, 0.8438, 0.9375, 0.8125, 0.9375, 0.8125, 0.875, 0.8437, 0.8125, 0.8438, 0.875, 0.8125, 0.875, 0.8125, 0.8125, 0.8438, 0.75, 0.8437, 0.8125, 0.8125, 0.8125, 0.8125, 0.75, 0.8437, 0.6875, 0.8438, 0.75, 0.8125, 0.75, 0.8125, 0.6875, 0.8438, 0.625, 0.8437, 0.6875, 0.8125, 0.6875, 0.8125, 0.625, 0.8437, 0.5, 0.8437, 0.5022, 0.8125, 0.5022, 0.8125, 0.5, 0.8125, 0.75, 0.8125, 0.8125, 0.7812, 0.8125, 0.7812, 0.75, 0.8125, 0.6875, 0.8125, 0.75, 0.7812, 0.75, 0.7812, 0.6875, 0.8125, 0.625, 0.8125, 0.6875, 0.7812, 0.6875, 0.7812, 0.625, 0.8125, 0.5, 0.8125, 0.5022, 0.7812, 0.5022, 0.7812, 0.5, 0.8125, 0.9375, 0.7969, 1.0, 0.7812, 0.9375, 0.8125, 0.875, 0.8125, 0.9375, 0.7812, 0.9375, 0.7812, 0.875, 0.8125, 0.8125, 0.8125, 0.875, 0.7812, 0.875, 0.7812, 0.8125, 0.75, 0.5, 0.75, 0.5022, 0.7188, 0.5022, 0.7188, 0.5, 0.7812, 0.9375, 0.7656, 1.0, 0.75, 0.9375, 0.7812, 0.875, 0.7812, 0.9375, 0.75, 0.9375, 0.75, 0.875, 0.7812, 0.8125, 0.7812, 0.875, 0.75, 0.875, 0.75, 0.8125, 0.7812, 0.75, 0.7812, 0.8125, 0.75, 0.8125, 0.75, 0.75, 0.7812, 0.6875, 0.7812, 0.75, 0.75, 0.75, 0.75, 0.6875, 0.7812, 0.625, 0.7812, 0.6875, 0.75, 0.6875, 0.75, 0.625, 0.7188, 0.5684, 0.7188, 0.625, 0.6875, 0.625, 0.6875, 0.5684, 0.7188, 0.5, 0.6875, 0.5, 0.6562, 0.5, 0.625, 0.5, 0.5938, 0.5, 0.5625, 0.5, 0.5312, 0.5, 0.5, 0.5, 0.4687, 0.5, 0.4375, 0.5, 0.4062, 0.5, 0.375, 0.5, 0.3437, 0.5, 0.3125, 0.5, 0.2812, 0.5, 0.25, 0.5, 0.2187, 0.5, 0.1875, 0.5, 0.1562, 0.5, 0.125, 0.5, 0.09375, 0.5, 0.0625, 0.5, 0.03125, 0.5, 0.0, 0.5, 0.9687, 0.5, 0.9375, 0.5, 0.9062, 0.5, 0.875, 0.5, 0.8437, 0.5, 0.8125, 0.5, 0.7812, 0.5, 0.75, 0.5, 0.75, 0.5684, 0.7188, 0.5684, 0.7188, 0.5022, 0.75, 0.5022, 0.6875, 0.5022, 0.7188, 0.5022, 0.7188, 0.5684, 0.6875, 0.5684, 0.6562, 0.5022, 0.6875, 0.5022, 0.6875, 0.5684, 0.6562, 0.5684, 0.625, 0.5022, 0.6562, 0.5022, 0.6562, 0.5684, 0.625, 0.5684, 0.5938, 0.5022, 0.625, 0.5022, 0.625, 0.5684, 0.5938, 0.5684, 0.5938, 0.5684, 0.5625, 0.5684, 0.5625, 0.5022, 0.5938, 0.5022, 0.5312, 0.5022, 0.5625, 0.5022, 0.5625, 0.5684, 0.5312, 0.5684, 0.5, 0.5022, 0.5312, 0.5022, 0.5312, 0.5684, 0.5, 0.5684, 0.4687, 0.5022, 0.5, 0.5022, 0.5, 0.5684, 0.4688, 0.5684, 0.4375, 0.5022, 0.4688, 0.5022, 0.4688, 0.5684, 0.4375, 0.5684, 0.4062, 0.5022, 0.4375, 0.5022, 0.4375, 0.5684, 0.4062, 0.5684, 0.375, 0.5022, 0.4062, 0.5022, 0.4062, 0.5684, 0.375, 0.5684, 0.3437, 0.5022, 0.375, 0.5022, 0.375, 0.5684, 0.3438, 0.5684, 0.3125, 0.5022, 0.3437, 0.5022, 0.3438, 0.5684, 0.3125, 0.5684, 0.2812, 0.5022, 0.3125, 0.5022, 0.3125, 0.5684, 0.2812, 0.5684, 0.25, 0.5022, 0.2812, 0.5022, 0.2812, 0.5684, 0.25, 0.5684, 0.25, 0.5684, 0.2188, 0.5684, 0.2187, 0.5022, 0.25, 0.5022, 0.1875, 0.5022, 0.2187, 0.5022, 0.2188, 0.5684, 0.1875, 0.5684, 0.1875, 0.5684, 0.1562, 0.5684, 0.1562, 0.5022, 0.1875, 0.5022, 0.125, 0.5022, 0.1562, 0.5022, 0.1562, 0.5684, 0.125, 0.5684, 0.09375, 0.5022, 0.125, 0.5022, 0.125, 0.5684, 0.09375, 0.5684, 0.0625, 0.5022, 0.09375, 0.5022, 0.09375, 0.5684, 0.0625, 0.5684, 0.03125, 0.5022, 0.0625, 0.5022, 0.0625, 0.5684, 0.03125, 0.5684, 0.0, 0.5022, 0.03125, 0.5022, 0.03125, 0.5684, 0.0, 0.5684, 0.9687, 0.5022, 1.0, 0.5022, 1.0, 0.5684, 0.9687, 0.5684, 0.9375, 0.5022, 0.9687, 0.5022, 0.9687, 0.5684, 0.9375, 0.5684, 0.9062, 0.5022, 0.9375, 0.5022, 0.9375, 0.5684, 0.9062, 0.5684, 0.875, 0.5022, 0.9062, 0.5022, 0.9062, 0.5684, 0.875, 0.5684, 0.8437, 0.5022, 0.875, 0.5022, 0.875, 0.5684, 0.8437, 0.5684, 0.8437, 0.5684, 0.8125, 0.5684, 0.8125, 0.5022, 0.8437, 0.5022, 0.7812, 0.5022, 0.8125, 0.5022, 0.8125, 0.5684, 0.7812, 0.5684, 0.7812, 0.5684, 0.75, 0.5684, 0.75, 0.5022, 0.7812, 0.5022, 0.7812, 0.5, 0.7812, 0.5022, 0.75, 0.5022, 0.75, 0.5])
me_sphere.update()

# ---- objects
ob_sphere = bpy.data.objects.new('Sphere', me_sphere)

# ---- transforms, parenting, visibility, modifiers, constraints
ob_sphere.location = (0.0, 0.0, 0.0)

# ---- collection membership
col_collection.objects.link(ob_sphere)

# ---- scene / render settings (as saved in the file)
scene.frame_start = 1; scene.frame_end = 250; scene.frame_set(1)
scene.render.engine = 'BLENDER_EEVEE_NEXT'
scene.cycles.sampling_pattern = 'TABULATED_SOBOL'
scene.cycles.use_light_tree = False
scene.view_settings.view_transform = 'Filmic'
bpy.context.view_layer.update()

# ---- added for rendering (the .blend has no active camera and no usable light): camera, sun
cam_auto = bpy.data.cameras.new('AutoCamera')
cam_auto.lens = 50.0
cam_auto.sensor_width = 36.0
cam_auto.clip_end = 1000.0
ob_auto_camera = bpy.data.objects.new('AutoCamera', cam_auto)
scene.collection.objects.link(ob_auto_camera)
ob_auto_camera.location = (5.29804, -6.35765, 4.76333)
ob_auto_camera.rotation_euler = (1.09748, -7.21219e-08, 0.694738)
scene.camera = ob_auto_camera
light_auto_sun = bpy.data.lights.new('AutoSun', 'SUN')
light_auto_sun.energy = 3.0
light_auto_sun.angle = 0.0523599
ob_auto_sun = bpy.data.objects.new('AutoSun', light_auto_sun)
scene.collection.objects.link(ob_auto_sun)
ob_auto_sun.rotation_euler = (0.872665, 0.174533, 0.523599)
bpy.context.view_layer.update()
